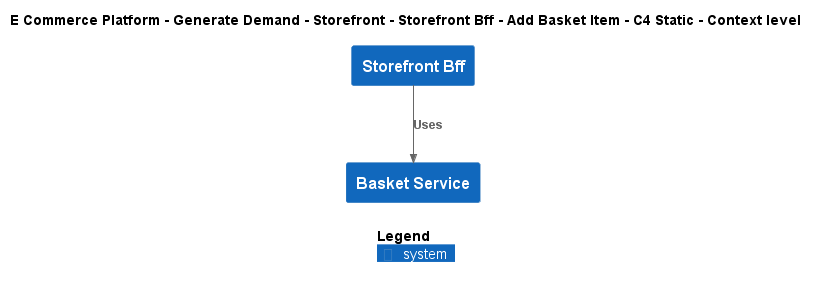

The diagram above was rendered by PlantUML. Its source (embedded in the PNG):
@startuml
!include ..\..\..\..\..\..\..\.c4s\C4_Context.puml

AddElementTag("c4interflow:lifecycle:new", $bgColor=green, $fontColor=#ffffff, $borderColor=green, $shadowing="False")
AddElementTag("c4interflow:lifecycle:changed", $bgColor=orange, $fontColor=#ffffff, $borderColor=orange, $shadowing="False")
AddElementTag("c4interflow:lifecycle:removed", $bgColor=red, $fontColor=#ffffff, $borderColor=red, $shadowing="False")

AddRelTag("c4interflow:lifecycle:new", $textColor=green, $lineColor=green)
AddRelTag("c4interflow:lifecycle:changed", $textColor=orange, $lineColor=orange)
AddRelTag("c4interflow:lifecycle:removed", $textColor=red, $lineColor=red)

SHOW_PERSON_PORTRAIT()
LAYOUT_TOP_DOWN()

skinparam linetype polyline

title E Commerce Platform - Generate Demand - Storefront - Storefront Bff - Add Basket Item - C4 Static - Context level

System(ECommercePlatform.GenerateDemand.Storefront.SoftwareSystems.StorefrontBff, "Storefront Bff", "")
System(ECommercePlatform.GenerateDemand.Basket.SoftwareSystems.BasketService, "Basket Service", "")

Rel(ECommercePlatform.GenerateDemand.Storefront.SoftwareSystems.StorefrontBff, ECommercePlatform.GenerateDemand.Basket.SoftwareSystems.BasketService, "Uses")


SHOW_LEGEND()
@enduml